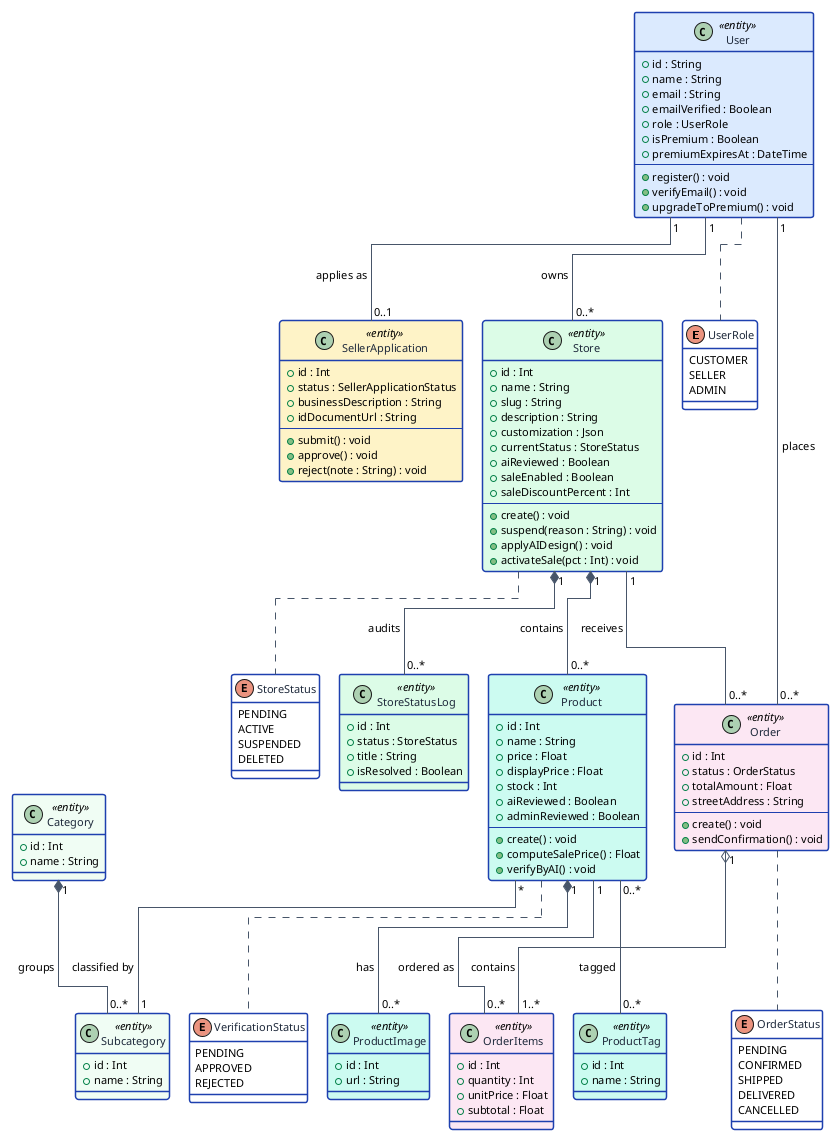

The diagram above was rendered by PlantUML. Its source (embedded in the PNG):
@startuml class-diagram
!pragma layout elk

skinparam defaultFontName Helvetica
skinparam defaultFontSize 11
skinparam backgroundColor #FFFFFF

skinparam class {
  BackgroundColor #FFFFFF
  BorderColor #1E40AF
  BorderThickness 1.5
  ArrowColor #475569
  FontColor #1E293B
}
skinparam stereotypeCBackgroundColor #DBEAFE
skinparam stereotypeABackgroundColor #FEF3C7
skinparam stereotypeIBackgroundColor #DCFCE7

enum UserRole {
  CUSTOMER
  SELLER
  ADMIN
}

enum StoreStatus {
  PENDING
  ACTIVE
  SUSPENDED
  DELETED
}

enum OrderStatus {
  PENDING
  CONFIRMED
  SHIPPED
  DELIVERED
  CANCELLED
}

enum VerificationStatus {
  PENDING
  APPROVED
  REJECTED
}

class User <<entity>> #DBEAFE {
  + id : String
  + name : String
  + email : String
  + emailVerified : Boolean
  + role : UserRole
  + isPremium : Boolean
  + premiumExpiresAt : DateTime
  --
  + register() : void
  + verifyEmail() : void
  + upgradeToPremium() : void
}

class SellerApplication <<entity>> #FEF3C7 {
  + id : Int
  + status : SellerApplicationStatus
  + businessDescription : String
  + idDocumentUrl : String
  --
  + submit() : void
  + approve() : void
  + reject(note : String) : void
}

class Store <<entity>> #DCFCE7 {
  + id : Int
  + name : String
  + slug : String
  + description : String
  + customization : Json
  + currentStatus : StoreStatus
  + aiReviewed : Boolean
  + saleEnabled : Boolean
  + saleDiscountPercent : Int
  --
  + create() : void
  + suspend(reason : String) : void
  + applyAIDesign() : void
  + activateSale(pct : Int) : void
}

class StoreStatusLog <<entity>> #DCFCE7 {
  + id : Int
  + status : StoreStatus
  + title : String
  + isResolved : Boolean
}

class Product <<entity>> #CCFBF1 {
  + id : Int
  + name : String
  + price : Float
  + displayPrice : Float
  + stock : Int
  + aiReviewed : Boolean
  + adminReviewed : Boolean
  --
  + create() : void
  + computeSalePrice() : Float
  + verifyByAI() : void
}

class ProductImage <<entity>> #CCFBF1 {
  + id : Int
  + url : String
}

class ProductTag <<entity>> #CCFBF1 {
  + id : Int
  + name : String
}

class Category <<entity>> #F0FDF4 {
  + id : Int
  + name : String
}

class Subcategory <<entity>> #F0FDF4 {
  + id : Int
  + name : String
}

class Order <<entity>> #FCE7F3 {
  + id : Int
  + status : OrderStatus
  + totalAmount : Float
  + streetAddress : String
  --
  + create() : void
  + sendConfirmation() : void
}

class OrderItems <<entity>> #FCE7F3 {
  + id : Int
  + quantity : Int
  + unitPrice : Float
  + subtotal : Float
}

' ── Associations ──
User "1" -- "0..1" SellerApplication : applies as >
User "1" -- "0..*" Store : owns >
User "1" -- "0..*" Order : places >

Store "1" *-- "0..*" Product : contains
Store "1" *-- "0..*" StoreStatusLog : audits
Store "1" -- "0..*" Order : receives >

Product "1" *-- "0..*" ProductImage : has
Product "0..*" -- "0..*" ProductTag : tagged >
Product "*" -- "1" Subcategory : classified by >

Category "1" *-- "0..*" Subcategory : groups

Order "1" o-- "1..*" OrderItems : contains
Product "1" -- "0..*" OrderItems : ordered as >

User .. UserRole
Store .. StoreStatus
Order .. OrderStatus
Product .. VerificationStatus

@enduml